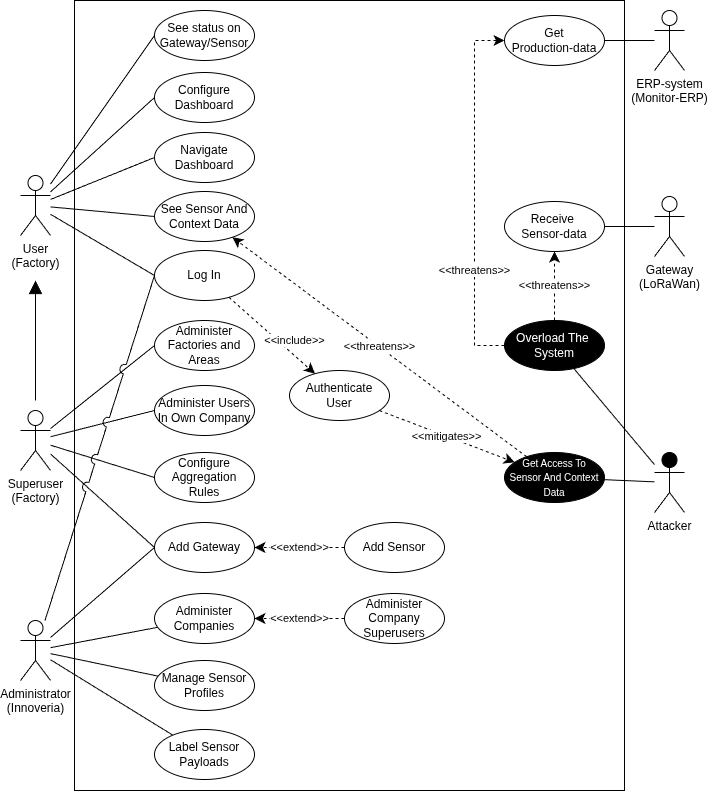

The diagram above was exported from draw.io. Its source (the exported page's mxGraphModel, read from the mxfile embedded in the PNG):
<mxGraphModel dx="1414" dy="1839" grid="1" gridSize="10" guides="1" tooltips="1" connect="1" arrows="1" fold="1" page="1" pageScale="1" pageWidth="850" pageHeight="1100" math="0" shadow="0">
  <root>
    <mxCell id="0" />
    <mxCell id="1" parent="0" />
    <mxCell id="Z3AhRKRS4W4FVB4vn9Z4-1" parent="1" style="rounded=0;whiteSpace=wrap;html=1;fillColor=none;" value="" vertex="1">
      <mxGeometry height="790" width="550" x="110" y="-60" as="geometry" />
    </mxCell>
    <mxCell id="DqTUUAf-sbMC3fyREv2i-10" edge="1" parent="1" source="W7mkaVwA6IF4YHohAmhm-45" style="endArrow=none;html=1;rounded=0;entryX=0;entryY=0.5;entryDx=0;entryDy=0;" target="DqTUUAf-sbMC3fyREv2i-9" value="">
      <mxGeometry height="50" relative="1" width="50" as="geometry">
        <mxPoint x="110" y="346" as="sourcePoint" />
        <mxPoint x="210" y="320" as="targetPoint" />
      </mxGeometry>
    </mxCell>
    <mxCell id="W7mkaVwA6IF4YHohAmhm-8" parent="1" style="shape=umlActor;verticalLabelPosition=bottom;verticalAlign=top;html=1;outlineConnect=0;" value="User&lt;br&gt;(Factory)" vertex="1">
      <mxGeometry height="60" width="30" x="56" y="115" as="geometry" />
    </mxCell>
    <mxCell id="W7mkaVwA6IF4YHohAmhm-19" parent="1" style="shape=umlActor;verticalLabelPosition=bottom;verticalAlign=top;html=1;outlineConnect=0;" value="ERP-system&lt;br&gt;(Monitor-ERP)" vertex="1">
      <mxGeometry height="60" width="30" x="690" y="-50" as="geometry" />
    </mxCell>
    <mxCell id="W7mkaVwA6IF4YHohAmhm-35" parent="1" style="shape=umlActor;verticalLabelPosition=bottom;verticalAlign=top;html=1;outlineConnect=0;fillStyle=solid;fillColor=light-dark(#000000,#000000);" value="Attacker" vertex="1">
      <mxGeometry height="60" width="30" x="690" y="392" as="geometry" />
    </mxCell>
    <mxCell id="W7mkaVwA6IF4YHohAmhm-43" parent="1" style="shape=umlActor;verticalLabelPosition=bottom;verticalAlign=top;html=1;outlineConnect=0;" value="Administrator&lt;br&gt;(Innoveria)" vertex="1">
      <mxGeometry height="60" width="30" x="56" y="560" as="geometry" />
    </mxCell>
    <mxCell id="W7mkaVwA6IF4YHohAmhm-45" parent="1" style="shape=umlActor;verticalLabelPosition=bottom;verticalAlign=top;html=1;outlineConnect=0;" value="Superuser&lt;br&gt;(Factory)" vertex="1">
      <mxGeometry height="60" width="30" x="56" y="350" as="geometry" />
    </mxCell>
    <mxCell id="W7mkaVwA6IF4YHohAmhm-48" parent="1" style="shape=umlActor;verticalLabelPosition=bottom;verticalAlign=top;html=1;outlineConnect=0;" value="Gateway&lt;br&gt;(LoRaWan)" vertex="1">
      <mxGeometry height="60" width="30" x="690" y="136" as="geometry" />
    </mxCell>
    <mxCell id="W7mkaVwA6IF4YHohAmhm-49" parent="1" style="ellipse;whiteSpace=wrap;html=1;" value="See Sensor And Context Data" vertex="1">
      <mxGeometry height="50" width="100" x="190" y="131" as="geometry" />
    </mxCell>
    <mxCell id="W7mkaVwA6IF4YHohAmhm-51" parent="1" style="ellipse;whiteSpace=wrap;html=1;" value="Administer Users&lt;br&gt;In Own Company" vertex="1">
      <mxGeometry height="50" width="100" x="190" y="325" as="geometry" />
    </mxCell>
    <mxCell id="W7mkaVwA6IF4YHohAmhm-52" parent="1" style="ellipse;whiteSpace=wrap;html=1;" value="Add Gateway" vertex="1">
      <mxGeometry height="50" width="100" x="190" y="462" as="geometry" />
    </mxCell>
    <mxCell id="W7mkaVwA6IF4YHohAmhm-53" parent="1" style="ellipse;whiteSpace=wrap;html=1;" value="Add Sensor" vertex="1">
      <mxGeometry height="50" width="100" x="380" y="462" as="geometry" />
    </mxCell>
    <mxCell id="W7mkaVwA6IF4YHohAmhm-54" parent="1" style="ellipse;whiteSpace=wrap;html=1;" value="Administer&lt;br&gt;Companies" vertex="1">
      <mxGeometry height="50" width="100" x="190" y="533" as="geometry" />
    </mxCell>
    <mxCell id="W7mkaVwA6IF4YHohAmhm-55" parent="1" style="ellipse;whiteSpace=wrap;html=1;" value="Administer&lt;br&gt;Company Superusers" vertex="1">
      <mxGeometry height="50" width="100" x="380" y="533" as="geometry" />
    </mxCell>
    <mxCell id="W7mkaVwA6IF4YHohAmhm-57" parent="1" style="ellipse;whiteSpace=wrap;html=1;" value="Receive&amp;nbsp;&lt;br&gt;Sensor-data" vertex="1">
      <mxGeometry height="50" width="100" x="540" y="141" as="geometry" />
    </mxCell>
    <mxCell id="W7mkaVwA6IF4YHohAmhm-58" parent="1" style="ellipse;whiteSpace=wrap;html=1;" value="Get&lt;br&gt;Production-data" vertex="1">
      <mxGeometry height="50" width="100" x="540" y="-45" as="geometry" />
    </mxCell>
    <mxCell id="W7mkaVwA6IF4YHohAmhm-59" parent="1" style="ellipse;whiteSpace=wrap;html=1;" value="Navigate&lt;br&gt;Dashboard" vertex="1">
      <mxGeometry height="50" width="100" x="190" y="72" as="geometry" />
    </mxCell>
    <mxCell id="W7mkaVwA6IF4YHohAmhm-71" parent="1" style="ellipse;whiteSpace=wrap;html=1;" value="Log In" vertex="1">
      <mxGeometry height="50" width="100" x="190" y="190" as="geometry" />
    </mxCell>
    <mxCell id="W7mkaVwA6IF4YHohAmhm-74" edge="1" parent="1" source="W7mkaVwA6IF4YHohAmhm-45" style="endArrow=none;html=1;rounded=0;entryX=0;entryY=0.5;entryDx=0;entryDy=0;" target="W7mkaVwA6IF4YHohAmhm-51" value="">
      <mxGeometry height="50" relative="1" width="50" as="geometry">
        <mxPoint x="310" y="420" as="sourcePoint" />
        <mxPoint x="360" y="370" as="targetPoint" />
      </mxGeometry>
    </mxCell>
    <mxCell id="W7mkaVwA6IF4YHohAmhm-75" edge="1" parent="1" source="W7mkaVwA6IF4YHohAmhm-45" style="endArrow=none;html=1;rounded=0;entryX=0;entryY=0.5;entryDx=0;entryDy=0;" target="W7mkaVwA6IF4YHohAmhm-52" value="">
      <mxGeometry height="50" relative="1" width="50" as="geometry">
        <mxPoint x="310" y="420" as="sourcePoint" />
        <mxPoint x="360" y="370" as="targetPoint" />
      </mxGeometry>
    </mxCell>
    <mxCell id="W7mkaVwA6IF4YHohAmhm-77" edge="1" parent="1" source="W7mkaVwA6IF4YHohAmhm-59" style="endArrow=none;html=1;rounded=0;exitX=0;exitY=0.5;exitDx=0;exitDy=0;" target="W7mkaVwA6IF4YHohAmhm-8" value="">
      <mxGeometry height="50" relative="1" width="50" as="geometry">
        <mxPoint x="310" y="420" as="sourcePoint" />
        <mxPoint x="360" y="370" as="targetPoint" />
      </mxGeometry>
    </mxCell>
    <mxCell id="W7mkaVwA6IF4YHohAmhm-78" edge="1" parent="1" source="W7mkaVwA6IF4YHohAmhm-71" style="endArrow=none;html=1;rounded=0;exitX=0;exitY=0.5;exitDx=0;exitDy=0;" target="W7mkaVwA6IF4YHohAmhm-8" value="">
      <mxGeometry height="50" relative="1" width="50" as="geometry">
        <mxPoint x="310" y="420" as="sourcePoint" />
        <mxPoint x="360" y="370" as="targetPoint" />
      </mxGeometry>
    </mxCell>
    <mxCell id="W7mkaVwA6IF4YHohAmhm-79" edge="1" parent="1" source="W7mkaVwA6IF4YHohAmhm-54" style="endArrow=none;html=1;rounded=0;" target="W7mkaVwA6IF4YHohAmhm-43" value="">
      <mxGeometry height="50" relative="1" width="50" as="geometry">
        <mxPoint x="310" y="380" as="sourcePoint" />
        <mxPoint x="360" y="330" as="targetPoint" />
      </mxGeometry>
    </mxCell>
    <mxCell id="W7mkaVwA6IF4YHohAmhm-82" edge="1" parent="1" style="endArrow=block;html=1;rounded=0;endFill=1;startSize=10;endSize=11;" value="">
      <mxGeometry height="50" relative="1" width="50" as="geometry">
        <mxPoint x="71" y="340" as="sourcePoint" />
        <mxPoint x="71" y="220" as="targetPoint" />
      </mxGeometry>
    </mxCell>
    <mxCell id="W7mkaVwA6IF4YHohAmhm-88" edge="1" parent="1" source="W7mkaVwA6IF4YHohAmhm-58" style="endArrow=none;html=1;rounded=0;" target="W7mkaVwA6IF4YHohAmhm-19" value="">
      <mxGeometry height="50" relative="1" width="50" as="geometry">
        <mxPoint x="600" y="-95" as="sourcePoint" />
        <mxPoint x="500" y="-95" as="targetPoint" />
      </mxGeometry>
    </mxCell>
    <mxCell id="W7mkaVwA6IF4YHohAmhm-89" edge="1" parent="1" source="W7mkaVwA6IF4YHohAmhm-48" style="endArrow=none;html=1;rounded=0;" target="W7mkaVwA6IF4YHohAmhm-57" value="">
      <mxGeometry height="50" relative="1" width="50" as="geometry">
        <mxPoint x="710" y="70" as="sourcePoint" />
        <mxPoint x="610" y="70" as="targetPoint" />
      </mxGeometry>
    </mxCell>
    <mxCell id="W7mkaVwA6IF4YHohAmhm-97" parent="1" style="ellipse;whiteSpace=wrap;html=1;" value="Authenticate&lt;br&gt;User" vertex="1">
      <mxGeometry height="50" width="100" x="325" y="310" as="geometry" />
    </mxCell>
    <mxCell id="W7mkaVwA6IF4YHohAmhm-108" parent="1" style="ellipse;whiteSpace=wrap;html=1;" value="Configure&lt;br&gt;Dashboard" vertex="1">
      <mxGeometry height="50" width="100" x="190" y="12" as="geometry" />
    </mxCell>
    <mxCell id="W7mkaVwA6IF4YHohAmhm-109" edge="1" parent="1" source="W7mkaVwA6IF4YHohAmhm-52" style="endArrow=none;html=1;rounded=0;exitX=0;exitY=0.5;exitDx=0;exitDy=0;" target="W7mkaVwA6IF4YHohAmhm-43" value="">
      <mxGeometry height="50" relative="1" width="50" as="geometry">
        <mxPoint x="200.22841399837353" y="542.1510803815722" as="sourcePoint" />
        <mxPoint x="150" y="560" as="targetPoint" />
      </mxGeometry>
    </mxCell>
    <mxCell id="W7mkaVwA6IF4YHohAmhm-125" edge="1" parent="1" source="W7mkaVwA6IF4YHohAmhm-108" style="endArrow=none;html=1;rounded=0;exitX=0;exitY=0.5;exitDx=0;exitDy=0;" target="W7mkaVwA6IF4YHohAmhm-8" value="">
      <mxGeometry height="50" relative="1" width="50" as="geometry">
        <mxPoint x="230" y="100" as="sourcePoint" />
        <mxPoint x="130" y="100" as="targetPoint" />
      </mxGeometry>
    </mxCell>
    <mxCell id="W7mkaVwA6IF4YHohAmhm-133" edge="1" parent="1" source="W7mkaVwA6IF4YHohAmhm-49" style="endArrow=none;html=1;rounded=0;exitX=0;exitY=0.5;exitDx=0;exitDy=0;" target="W7mkaVwA6IF4YHohAmhm-8" value="">
      <mxGeometry height="50" relative="1" width="50" as="geometry">
        <mxPoint x="257" y="140" as="sourcePoint" />
        <mxPoint x="150" y="171" as="targetPoint" />
      </mxGeometry>
    </mxCell>
    <mxCell id="W7mkaVwA6IF4YHohAmhm-134" parent="1" style="ellipse;whiteSpace=wrap;html=1;fillStyle=solid;fillColor=light-dark(#000000,#000000);fontColor=light-dark(#FFFFFF,#FFFFFF);" value="&lt;span style=&quot;font-size: 10px;&quot;&gt;Get Access To Sensor And Context Data&lt;/span&gt;" vertex="1">
      <mxGeometry height="50" width="100" x="540" y="392" as="geometry" />
    </mxCell>
    <mxCell id="W7mkaVwA6IF4YHohAmhm-138" edge="1" parent="1" source="W7mkaVwA6IF4YHohAmhm-71" style="endArrow=classic;endSize=8;dashed=1;html=1;rounded=0;endFill=1;" target="W7mkaVwA6IF4YHohAmhm-97" value="&amp;lt;&amp;lt;include&amp;gt;&amp;gt;">
      <mxGeometry relative="1" width="160" x="0.3502" y="11" as="geometry">
        <mxPoint as="offset" />
        <mxPoint x="320" y="290" as="sourcePoint" />
        <mxPoint x="480" y="290" as="targetPoint" />
      </mxGeometry>
    </mxCell>
    <mxCell id="W7mkaVwA6IF4YHohAmhm-139" edge="1" parent="1" style="endArrow=classic;endSize=8;dashed=1;html=1;rounded=0;endFill=1;" value="&amp;lt;&amp;lt;extend&amp;gt;&amp;gt;">
      <mxGeometry relative="1" width="160" as="geometry">
        <mxPoint x="380.00000000000637" y="487" as="sourcePoint" />
        <mxPoint x="289.9999999999966" y="487" as="targetPoint" />
      </mxGeometry>
    </mxCell>
    <mxCell id="W7mkaVwA6IF4YHohAmhm-140" edge="1" parent="1" source="W7mkaVwA6IF4YHohAmhm-55" style="endArrow=classic;endSize=8;dashed=1;html=1;rounded=0;endFill=1;" target="W7mkaVwA6IF4YHohAmhm-54" value="&amp;lt;&amp;lt;extend&amp;gt;&amp;gt;">
      <mxGeometry relative="1" width="160" as="geometry">
        <mxPoint x="410" y="548" as="sourcePoint" />
        <mxPoint x="320" y="548" as="targetPoint" />
      </mxGeometry>
    </mxCell>
    <mxCell id="W7mkaVwA6IF4YHohAmhm-141" edge="1" parent="1" source="W7mkaVwA6IF4YHohAmhm-134" style="endArrow=classic;endSize=8;dashed=1;html=1;rounded=0;endFill=1;" target="W7mkaVwA6IF4YHohAmhm-49" value="&amp;lt;&amp;lt;threatens&amp;gt;&amp;gt;">
      <mxGeometry relative="1" width="160" as="geometry">
        <mxPoint x="430" y="240" as="sourcePoint" />
        <mxPoint x="516" y="316" as="targetPoint" />
      </mxGeometry>
    </mxCell>
    <mxCell id="W7mkaVwA6IF4YHohAmhm-142" edge="1" parent="1" source="W7mkaVwA6IF4YHohAmhm-35" style="endArrow=none;html=1;rounded=0;" target="W7mkaVwA6IF4YHohAmhm-134" value="">
      <mxGeometry height="50" relative="1" width="50" as="geometry">
        <mxPoint x="720" y="390" as="sourcePoint" />
        <mxPoint x="660" y="390" as="targetPoint" />
      </mxGeometry>
    </mxCell>
    <mxCell id="W7mkaVwA6IF4YHohAmhm-144" edge="1" parent="1" source="W7mkaVwA6IF4YHohAmhm-97" style="endArrow=classic;endSize=8;dashed=1;html=1;rounded=0;endFill=1;" target="W7mkaVwA6IF4YHohAmhm-134" value="&amp;lt;&amp;lt;mitigates&amp;gt;&amp;gt;">
      <mxGeometry relative="1" width="160" as="geometry">
        <mxPoint x="480" y="340" as="sourcePoint" />
        <mxPoint x="566" y="416" as="targetPoint" />
      </mxGeometry>
    </mxCell>
    <mxCell id="W7mkaVwA6IF4YHohAmhm-146" parent="1" style="ellipse;whiteSpace=wrap;html=1;fillStyle=solid;fillColor=light-dark(#000000,#000000);fontColor=light-dark(#FFFFFF,#FFFFFF);" value="Overload The&amp;nbsp;&lt;br&gt;System" vertex="1">
      <mxGeometry height="50" width="100" x="540" y="260" as="geometry" />
    </mxCell>
    <mxCell id="W7mkaVwA6IF4YHohAmhm-147" edge="1" parent="1" source="W7mkaVwA6IF4YHohAmhm-35" style="endArrow=none;html=1;rounded=0;" target="W7mkaVwA6IF4YHohAmhm-146" value="">
      <mxGeometry height="50" relative="1" width="50" as="geometry">
        <mxPoint x="732" y="475" as="sourcePoint" />
        <mxPoint x="660" y="420" as="targetPoint" />
      </mxGeometry>
    </mxCell>
    <mxCell id="W7mkaVwA6IF4YHohAmhm-149" edge="1" parent="1" source="W7mkaVwA6IF4YHohAmhm-146" style="endArrow=classic;endSize=8;dashed=1;html=1;rounded=0;endFill=1;" target="W7mkaVwA6IF4YHohAmhm-58" value="&amp;lt;&amp;lt;threatens&amp;gt;&amp;gt;">
      <mxGeometry relative="1" width="160" x="-0.4247" as="geometry">
        <mxPoint as="offset" />
        <Array as="points">
          <mxPoint x="510" y="285" />
          <mxPoint x="510" y="84" />
          <mxPoint x="510" y="-20" />
        </Array>
        <mxPoint x="530" y="183" as="sourcePoint" />
        <mxPoint x="530" y="114" as="targetPoint" />
      </mxGeometry>
    </mxCell>
    <mxCell id="W7mkaVwA6IF4YHohAmhm-157" edge="1" parent="1" source="W7mkaVwA6IF4YHohAmhm-146" style="endArrow=classic;endSize=8;dashed=1;html=1;rounded=0;endFill=1;" target="W7mkaVwA6IF4YHohAmhm-57" value="&amp;lt;&amp;lt;threatens&amp;gt;&amp;gt;">
      <mxGeometry relative="1" width="160" as="geometry">
        <mxPoint x="744" y="319" as="sourcePoint" />
        <mxPoint x="450" y="100" as="targetPoint" />
      </mxGeometry>
    </mxCell>
    <mxCell id="DqTUUAf-sbMC3fyREv2i-1" parent="1" style="ellipse;whiteSpace=wrap;html=1;" value="Configure Aggregation Rules" vertex="1">
      <mxGeometry height="50" width="100" x="190" y="392" as="geometry" />
    </mxCell>
    <mxCell id="DqTUUAf-sbMC3fyREv2i-4" edge="1" parent="1" source="DqTUUAf-sbMC3fyREv2i-1" style="endArrow=none;html=1;rounded=0;exitX=0;exitY=0.5;exitDx=0;exitDy=0;" target="W7mkaVwA6IF4YHohAmhm-45" value="">
      <mxGeometry height="50" relative="1" width="50" as="geometry">
        <mxPoint x="230" y="430" as="sourcePoint" />
        <mxPoint x="130" y="430" as="targetPoint" />
      </mxGeometry>
    </mxCell>
    <mxCell id="DqTUUAf-sbMC3fyREv2i-5" edge="1" parent="1" source="W7mkaVwA6IF4YHohAmhm-71" style="endArrow=none;html=1;rounded=0;jumpStyle=arc;jumpSize=10;exitX=0;exitY=0.5;exitDx=0;exitDy=0;" target="W7mkaVwA6IF4YHohAmhm-43" value="">
      <mxGeometry height="50" relative="1" width="50" as="geometry">
        <mxPoint x="239" y="510" as="sourcePoint" />
        <mxPoint x="120" y="584" as="targetPoint" />
      </mxGeometry>
    </mxCell>
    <mxCell id="DqTUUAf-sbMC3fyREv2i-7" parent="1" style="ellipse;whiteSpace=wrap;html=1;" value="See status on Gateway/Sensor" vertex="1">
      <mxGeometry height="50" width="100" x="190" y="-50" as="geometry" />
    </mxCell>
    <mxCell id="DqTUUAf-sbMC3fyREv2i-8" edge="1" parent="1" source="DqTUUAf-sbMC3fyREv2i-7" style="endArrow=none;html=1;rounded=0;exitX=0;exitY=0.5;exitDx=0;exitDy=0;" target="W7mkaVwA6IF4YHohAmhm-8" value="">
      <mxGeometry height="50" relative="1" width="50" as="geometry">
        <mxPoint x="220" y="20" as="sourcePoint" />
        <mxPoint x="100" y="98" as="targetPoint" />
      </mxGeometry>
    </mxCell>
    <mxCell id="DqTUUAf-sbMC3fyREv2i-9" parent="1" style="ellipse;whiteSpace=wrap;html=1;" value="Administer&lt;br&gt;Factories and Areas" vertex="1">
      <mxGeometry height="50" width="100" x="190" y="260" as="geometry" />
    </mxCell>
    <mxCell id="Z3AhRKRS4W4FVB4vn9Z4-2" parent="1" style="ellipse;whiteSpace=wrap;html=1;" value="Manage Sensor Profiles" vertex="1">
      <mxGeometry height="50" width="100" x="190" y="600" as="geometry" />
    </mxCell>
    <mxCell id="Z3AhRKRS4W4FVB4vn9Z4-3" edge="1" parent="1" source="Z3AhRKRS4W4FVB4vn9Z4-2" style="endArrow=none;html=1;rounded=0;" target="W7mkaVwA6IF4YHohAmhm-43" value="">
      <mxGeometry height="50" relative="1" width="50" as="geometry">
        <mxPoint x="217" y="620" as="sourcePoint" />
        <mxPoint x="110" y="640" as="targetPoint" />
      </mxGeometry>
    </mxCell>
    <mxCell id="Z3AhRKRS4W4FVB4vn9Z4-4" parent="1" style="ellipse;whiteSpace=wrap;html=1;" value="Label Sensor Payloads" vertex="1">
      <mxGeometry height="50" width="100" x="190" y="669" as="geometry" />
    </mxCell>
    <mxCell id="Z3AhRKRS4W4FVB4vn9Z4-5" edge="1" parent="1" source="Z3AhRKRS4W4FVB4vn9Z4-4" style="endArrow=none;html=1;rounded=0;" target="W7mkaVwA6IF4YHohAmhm-43" value="">
      <mxGeometry height="50" relative="1" width="50" as="geometry">
        <mxPoint x="248" y="673" as="sourcePoint" />
        <mxPoint x="140" y="650" as="targetPoint" />
      </mxGeometry>
    </mxCell>
  </root>
</mxGraphModel>